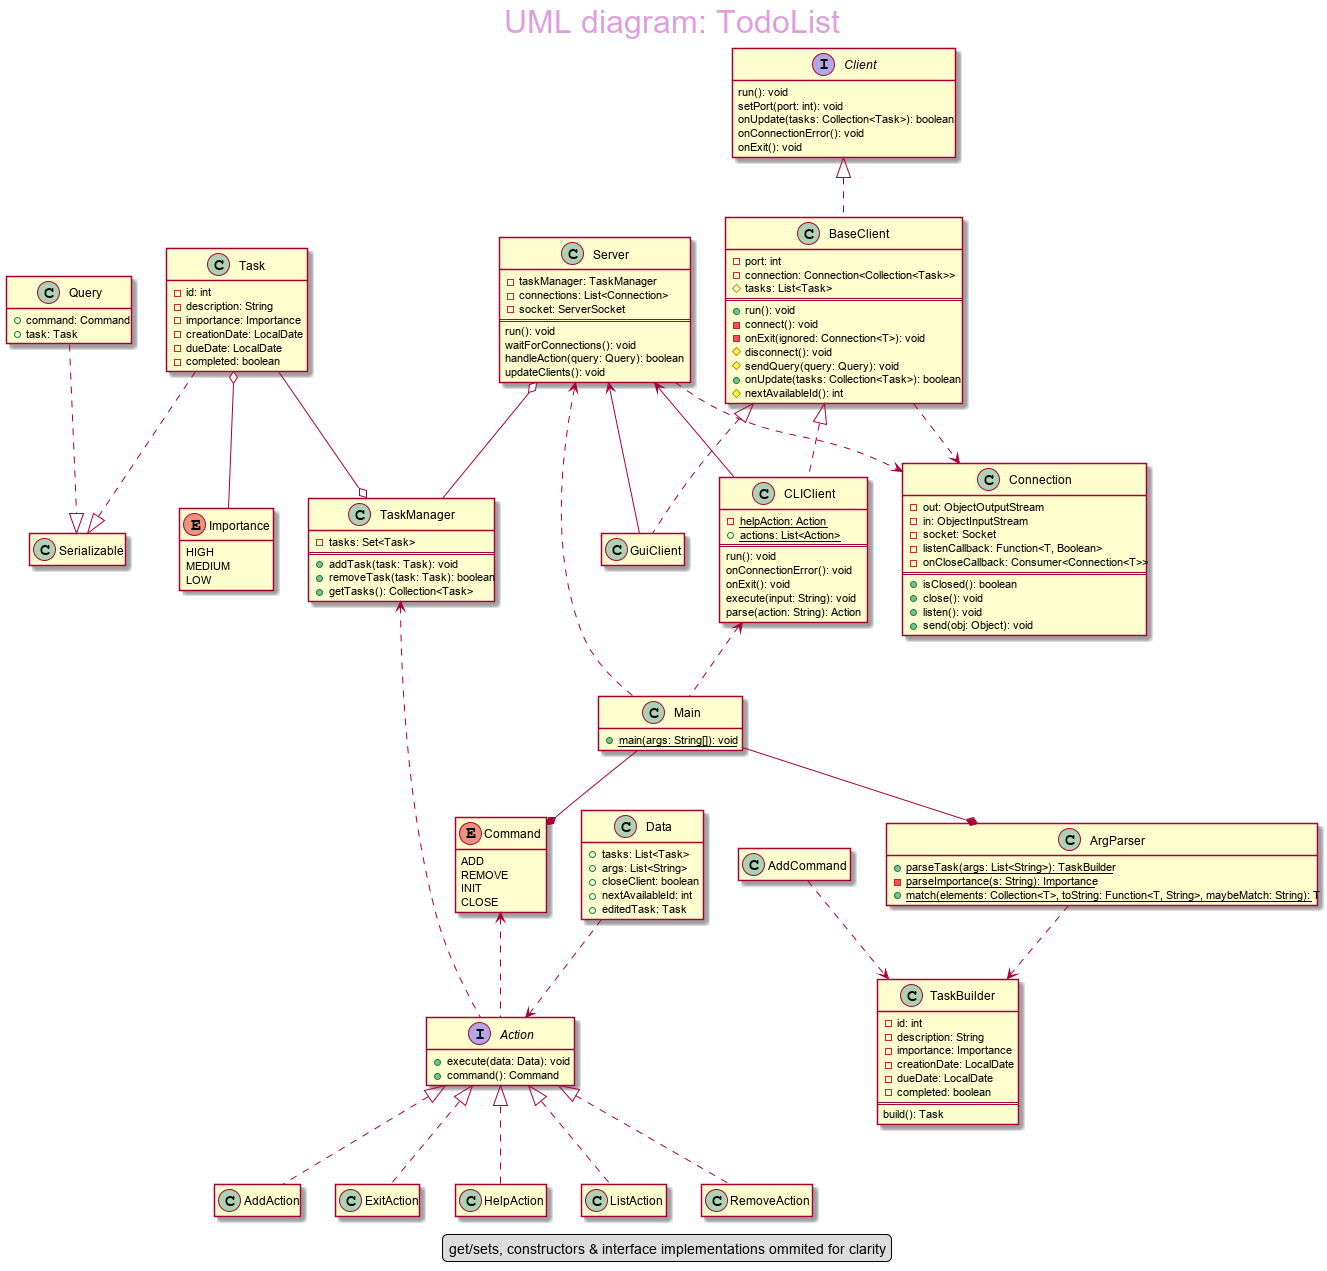

The diagram above was rendered by PlantUML. Its source (embedded in the PNG):
@startuml
scale max 3000*3000
hide empty members
hide empty methods

skinparam titleFontSize 32
skinparam titleFontColor Plum
title
UML diagram: TodoList
endtitle

legend
get/sets, constructors & interface implementations ommited for clarity 
endlegend

class Task {
    - id: int
    - description: String
    - importance: Importance
    - creationDate: LocalDate
    - dueDate: LocalDate
    - completed: boolean
}

enum Importance {
    HIGH
    MEDIUM
    LOW
}

class TaskManager {
    - tasks: Set<Task>
    ==
    + addTask(task: Task): void
    + removeTask(task: Task): boolean 
    + getTasks(): Collection<Task>
}

class Server {
    - taskManager: TaskManager
    - connections: List<Connection>
    - socket: ServerSocket
    ==
    run(): void
    waitForConnections(): void
    handleAction(query: Query): boolean
    updateClients(): void
}

class Main {
    + {static} main(args: String[]): void
}

class ArgParser {
    + {static} parseTask(args: List<String>): TaskBuilder
    - {static} parseImportance(s: String): Importance
    + {static} match(elements: Collection<T>, toString: Function<T, String>, maybeMatch: String): T 
}

enum Command {
    ADD
    REMOVE
    INIT
    CLOSE
}

interface Action {
    + execute(data: Data): void
    + command(): Command
}

class Data {
    + tasks: List<Task>
    + args: List<String>
    + closeClient: boolean
    + nextAvailableId: int
    + editedTask: Task
}

class AddAction

class ExitAction

class HelpAction

class ListAction

class RemoveAction

class Connection {
    - out: ObjectOutputStream
    - in: ObjectInputStream
    - socket: Socket
    - listenCallback: Function<T, Boolean>
    - onCloseCallback: Consumer<Connection<T>> 
    ==
    + isClosed(): boolean
    + close(): void
    + listen(): void
    + send(obj: Object): void
}

class Query {
    + command: Command 
    + task: Task
}

interface Client {
    run(): void
    setPort(port: int): void
    onUpdate(tasks: Collection<Task>): boolean 
    onConnectionError(): void
    onExit(): void
}

class BaseClient {
    - port: int
    - connection: Connection<Collection<Task>>
    # tasks: List<Task>
    ==
    + run(): void
    - connect(): void
    - onExit(ignored: Connection<T>): void
    # disconnect(): void
    # sendQuery(query: Query): void
    + onUpdate(tasks: Collection<Task>): boolean 
    # nextAvailableId(): int
}

class CLIClient {
    - {static} helpAction: Action
    + {static} actions: List<Action>
    ==
    run(): void
    onConnectionError(): void
    onExit(): void
    execute(input: String): void
    parse(action: String): Action
}

class TaskBuilder {
    - id: int
    - description: String
    - importance: Importance
    - creationDate: LocalDate
    - dueDate: LocalDate
    - completed: boolean
    ==
    build(): Task
}

class GuiClient 

Server <.. Main
CLIClient <.. Main

AddAction .up.|> Action
ExitAction .up.|> Action
HelpAction .up.|> Action
ListAction .up.|> Action
RemoveAction .up.|> Action
Data ..> Action

Query ..|> Serializable
Task ..|> Serializable

Client <|.. BaseClient
BaseClient <|.. CLIClient
BaseClient <|.. GuiClient

Server <-- GuiClient
Server <-- CLIClient
Server o-- TaskManager

TaskManager <.. Action
Command <.. Action

Task o-- Importance

Main --* Command
Main --* ArgParser

Task --o TaskManager 

ArgParser ..> TaskBuilder
AddCommand ..> TaskBuilder

BaseClient ..> Connection
Server ..> Connection






@enduml